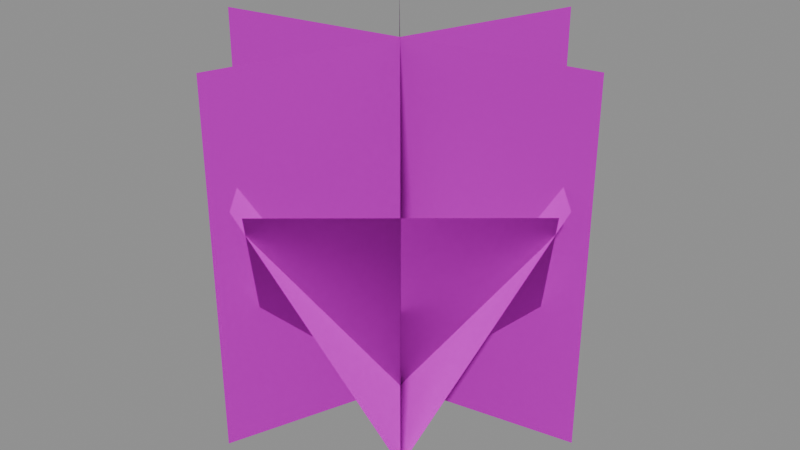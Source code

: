 # Source: grass_seeded.blend  (saved by Blender 5.1.30; exported with 4.5.12 LTS)
import bpy
from mathutils import Matrix  # noqa: F401  (used for matrix-valued properties, if any)

bpy.ops.wm.read_factory_settings(use_empty=True)
scene = bpy.context.scene
scene.name = 'Scene'

# ---- images (referenced by path relative to the original .blend; pixels are not part of the script)
import os
ASSET_DIR = os.environ.get("B2B_ASSET_DIR", "")  # directory of the original .blend (textures are referenced by path, not embedded)
HERE = os.path.dirname(os.path.abspath(__file__))  # packed textures are extracted next to this script under _unpacked/

def load_image(name, relpath, width, height, colorspace="sRGB"):
    """Load a texture the original file referenced (path relative to the .blend, or extracted next to this script)."""
    p = next((c for c in (os.path.join(HERE, relpath), os.path.join(ASSET_DIR, relpath)) if relpath and os.path.exists(c)), "")
    if p:
        img = bpy.data.images.load(p, check_existing=True)
        img.name = name
    else:  # same state as the original file: an image datablock whose file is absent (Cycles renders it pink)
        img = bpy.data.images.new(name, width, height)
        img.source = "FILE"
        img.filepath = "//" + (relpath or name)
    img.colorspace_settings.name = colorspace
    return img
img_grass_tufts = load_image('Grass Tufts', 'TUFTA01.png', 1024, 1024, 'sRGB')

# ---- materials (node trees are filled in below, after node groups)
mat_grass_tufts = bpy.data.materials.new('Grass Tufts')

# ---- material node trees
mat_grass_tufts.use_nodes = True; mat_grass_tufts.node_tree.nodes.clear()
_N = mat_grass_tufts.node_tree.nodes; _L = mat_grass_tufts.node_tree.links
n0 = _N.new('ShaderNodeBsdfPrincipled'); n0.name = 'Principled BSDF'; n0.location = (-200, 100)
n0.inputs[2].default_value = 1.0
n0.inputs[13].default_value = 0.0
n1 = _N.new('ShaderNodeOutputMaterial'); n1.name = 'Material Output'; n1.location = (200, 100)
n2 = _N.new('ShaderNodeTexImage'); n2.name = 'Image Texture'; n2.location = (0, 0)
n2.image = img_grass_tufts
n2.interpolation = 'Closest'
_L.new(n0.outputs[0], n1.inputs[0])
_L.new(n2.outputs[0], n0.inputs[0])
_L.new(n2.outputs[1], n0.inputs[4])
n1.is_active_output = True

# ---- meshes
me_first_crossed_card = bpy.data.meshes.new('First Crossed Card')
me_first_crossed_card.from_pydata([(-27.57, -4.862, -1.0), (27.57, 4.862, -1.0), (27.57, 4.862, 54.0), (-27.57, -4.862, 54.0)], [], [(0, 1, 2, 3)])
_uv = me_first_crossed_card.uv_layers.new(name='Tuft Image')
_uv.uv.foreach_set('vector', [0.5, 0.5, 1.0, 0.5, 1.0, 1.0, 0.5, 1.0])
me_first_crossed_card.materials.append(mat_grass_tufts)
me_first_crossed_card.update()
me_first_crossed_card.normals_split_custom_set([tuple(v) for v in zip(*[iter([-0.04213, 0.2389, 0.9701, -0.04213, 0.2389, 0.9701, -0.04218, 0.2389, 0.9701, -0.04208, 0.2389, 0.9701])] * 3)])
me_second_crossed_card = bpy.data.meshes.new('Second Crossed Card')
me_second_crossed_card.from_pydata([(-9.577, -26.31, -1.0), (9.577, 26.31, -1.0), (9.577, 26.31, 54.0), (-9.577, -26.31, 54.0)], [], [(0, 1, 2, 3)])
_uv = me_second_crossed_card.uv_layers.new(name='Tuft Image')
_uv.uv.foreach_set('vector', [0.5, 0.5, 1.0, 0.5, 1.0, 1.0, 0.5, 1.0])
me_second_crossed_card.materials.append(mat_grass_tufts)
me_second_crossed_card.update()
me_second_crossed_card.normals_split_custom_set([tuple(v) for v in zip(*[iter([-0.228, 0.08298, 0.9701, -0.228, 0.08298, 0.9701, -0.228, 0.08294, 0.9701, -0.228, 0.08302, 0.9701])] * 3)])
me_third_crossed_card = bpy.data.meshes.new('Third Crossed Card')
me_third_crossed_card.from_pydata([(18.0, -21.45, -1.0), (-18.0, 21.45, -1.0), (-18.0, 21.45, 54.0), (18.0, -21.45, 54.0)], [], [(0, 1, 2, 3)])
_uv = me_third_crossed_card.uv_layers.new(name='Tuft Image')
_uv.uv.foreach_set('vector', [0.5, 0.5, 1.0, 0.5, 1.0, 1.0, 0.5, 1.0])
me_third_crossed_card.materials.append(mat_grass_tufts)
me_third_crossed_card.update()
me_third_crossed_card.normals_split_custom_set([tuple(v) for v in zip(*[iter([-0.1859, -0.156, 0.9701, -0.1859, -0.156, 0.9701, -0.1858, -0.156, 0.9701, -0.1859, -0.1559, 0.9701])] * 3)])
me_front_leaning_card = bpy.data.meshes.new('Front Leaning Card')
me_front_leaning_card.from_pydata([(-14.59, -12.24, -1.0), (14.59, 12.24, -1.0), (1.247, 28.13, 38.03), (-27.92, 3.657, 38.03)], [], [(0, 1, 2, 3)])
_uv = me_front_leaning_card.uv_layers.new(name='Tuft Image')
_uv.uv.foreach_set('vector', [0.5, 0.5, 1.0, 0.5, 1.0, 1.0, 0.5, 1.0])
me_front_leaning_card.materials.append(mat_grass_tufts)
me_front_leaning_card.update()
me_front_leaning_card.normals_split_custom_set([tuple(v) for v in zip(*[iter([-0.1559, 0.1858, 0.9701, -0.1559, 0.1858, 0.9701, -0.1559, 0.1858, 0.9701, -0.1559, 0.1858, 0.9701])] * 3)])
me_right_leaning_card = bpy.data.meshes.new('Right Leaning Card')
me_right_leaning_card.from_pydata([(12.24, -14.59, -1.0), (-12.24, 14.59, -1.0), (-28.13, 1.247, 38.03), (-3.657, -27.92, 38.03)], [], [(0, 1, 2, 3)])
_uv = me_right_leaning_card.uv_layers.new(name='Tuft Image')
_uv.uv.foreach_set('vector', [0.5, 0.5, 1.0, 0.5, 1.0, 1.0, 0.5, 1.0])
me_right_leaning_card.materials.append(mat_grass_tufts)
me_right_leaning_card.update()
me_right_leaning_card.normals_split_custom_set([tuple(v) for v in zip(*[iter([-0.1858, -0.1559, 0.9701, -0.1858, -0.1559, 0.9701, -0.1858, -0.1559, 0.9701, -0.1858, -0.1559, 0.9701])] * 3)])
me_back_leaning_card = bpy.data.meshes.new('Back Leaning Card')
me_back_leaning_card.from_pydata([(14.59, 12.24, -1.0), (-14.59, -12.24, -1.0), (-1.247, -28.13, 38.03), (27.92, -3.657, 38.03)], [], [(0, 1, 2, 3)])
_uv = me_back_leaning_card.uv_layers.new(name='Tuft Image')
_uv.uv.foreach_set('vector', [0.5, 0.5, 1.0, 0.5, 1.0, 1.0, 0.5, 1.0])
me_back_leaning_card.materials.append(mat_grass_tufts)
me_back_leaning_card.update()
me_back_leaning_card.normals_split_custom_set([tuple(v) for v in zip(*[iter([0.1559, -0.1858, 0.9701, 0.1559, -0.1858, 0.9701, 0.1559, -0.1858, 0.9701, 0.1559, -0.1858, 0.9701])] * 3)])
me_left_leaning_card = bpy.data.meshes.new('Left Leaning Card')
me_left_leaning_card.from_pydata([(-12.24, 14.59, -1.0), (12.24, -14.59, -1.0), (28.13, -1.247, 38.03), (3.657, 27.92, 38.03)], [], [(0, 1, 2, 3)])
_uv = me_left_leaning_card.uv_layers.new(name='Tuft Image')
_uv.uv.foreach_set('vector', [0.5, 0.5, 1.0, 0.5, 1.0, 1.0, 0.5, 1.0])
me_left_leaning_card.materials.append(mat_grass_tufts)
me_left_leaning_card.update()
me_left_leaning_card.normals_split_custom_set([tuple(v) for v in zip(*[iter([0.1858, 0.1559, 0.9701, 0.1858, 0.1559, 0.9701, 0.1858, 0.1559, 0.9701, 0.1858, 0.1559, 0.9701])] * 3)])

# ---- objects
ob_seeded_grass = bpy.data.objects.new('Seeded Grass', None)
ob_crossed_cards = bpy.data.objects.new('Crossed Cards', None)
ob_leaning_cards = bpy.data.objects.new('Leaning Cards', None)
ob_first_crossed_card = bpy.data.objects.new('First Crossed Card', me_first_crossed_card)
ob_second_crossed_card = bpy.data.objects.new('Second Crossed Card', me_second_crossed_card)
ob_third_crossed_card = bpy.data.objects.new('Third Crossed Card', me_third_crossed_card)
ob_front_leaning_card = bpy.data.objects.new('Front Leaning Card', me_front_leaning_card)
ob_right_leaning_card = bpy.data.objects.new('Right Leaning Card', me_right_leaning_card)
ob_back_leaning_card = bpy.data.objects.new('Back Leaning Card', me_back_leaning_card)
ob_left_leaning_card = bpy.data.objects.new('Left Leaning Card', me_left_leaning_card)

# ---- transforms, parenting, visibility, modifiers, constraints
ob_seeded_grass.location = (0.0, 0.0, 0.0)
ob_seeded_grass.empty_display_size = 8.0
ob_crossed_cards.parent = ob_seeded_grass
ob_crossed_cards.location = (0.0, 0.0, 0.0)
ob_crossed_cards.empty_display_size = 8.0
ob_leaning_cards.parent = ob_seeded_grass
ob_leaning_cards.location = (0.0, 0.0, 0.0)
ob_leaning_cards.empty_display_size = 8.0
ob_first_crossed_card.parent = ob_crossed_cards
ob_first_crossed_card.location = (0.0, 0.0, 0.0)
ob_second_crossed_card.parent = ob_crossed_cards
ob_second_crossed_card.location = (0.0, 0.0, 0.0)
ob_third_crossed_card.parent = ob_crossed_cards
ob_third_crossed_card.location = (0.0, 0.0, 0.0)
ob_front_leaning_card.parent = ob_leaning_cards
ob_front_leaning_card.location = (0.0, 0.0, 0.0)
ob_right_leaning_card.parent = ob_leaning_cards
ob_right_leaning_card.location = (0.0, 0.0, 0.0)
ob_back_leaning_card.parent = ob_leaning_cards
ob_back_leaning_card.location = (0.0, 0.0, 0.0)
ob_left_leaning_card.parent = ob_leaning_cards
ob_left_leaning_card.location = (0.0, 0.0, 0.0)

# ---- collection membership
scene.collection.objects.link(ob_seeded_grass)
scene.collection.objects.link(ob_crossed_cards)
scene.collection.objects.link(ob_leaning_cards)
scene.collection.objects.link(ob_first_crossed_card)
scene.collection.objects.link(ob_second_crossed_card)
scene.collection.objects.link(ob_third_crossed_card)
scene.collection.objects.link(ob_front_leaning_card)
scene.collection.objects.link(ob_right_leaning_card)
scene.collection.objects.link(ob_back_leaning_card)
scene.collection.objects.link(ob_left_leaning_card)

# ---- scene / render settings (as saved in the file)
scene.frame_start = 1; scene.frame_end = 250; scene.frame_set(1)
scene.render.engine = 'BLENDER_EEVEE_NEXT'
scene.render.bake_bias = 0.0
scene.render.bake_samples = 0
scene.cycles.sampling_pattern = 'TABULATED_SOBOL'
scene.eevee.use_volume_custom_range = False
bpy.context.view_layer.update()

# ---- added for rendering (the .blend has no active camera and no usable light): camera, sun + grey world if the file has none
cam_auto = bpy.data.cameras.new('AutoCamera')
cam_auto.lens = 50.0
cam_auto.sensor_width = 36.0
cam_auto.clip_end = 1570.73
ob_auto_camera = bpy.data.objects.new('AutoCamera', cam_auto)
scene.collection.objects.link(ob_auto_camera)
ob_auto_camera.location = (89.5006, -107.401, 98.1004)
ob_auto_camera.rotation_euler = (1.09748, -7.21219e-08, 0.694738)
scene.camera = ob_auto_camera
light_auto_sun = bpy.data.lights.new('AutoSun', 'SUN')
light_auto_sun.energy = 3.0
light_auto_sun.angle = 0.0523599
ob_auto_sun = bpy.data.objects.new('AutoSun', light_auto_sun)
scene.collection.objects.link(ob_auto_sun)
ob_auto_sun.rotation_euler = (0.872665, 0.174533, 0.523599)
if scene.world is None:
    world_auto = bpy.data.worlds.new('AutoWorld')
    world_auto.color = (0.3, 0.3, 0.3)
    scene.world = world_auto
bpy.context.view_layer.update()
